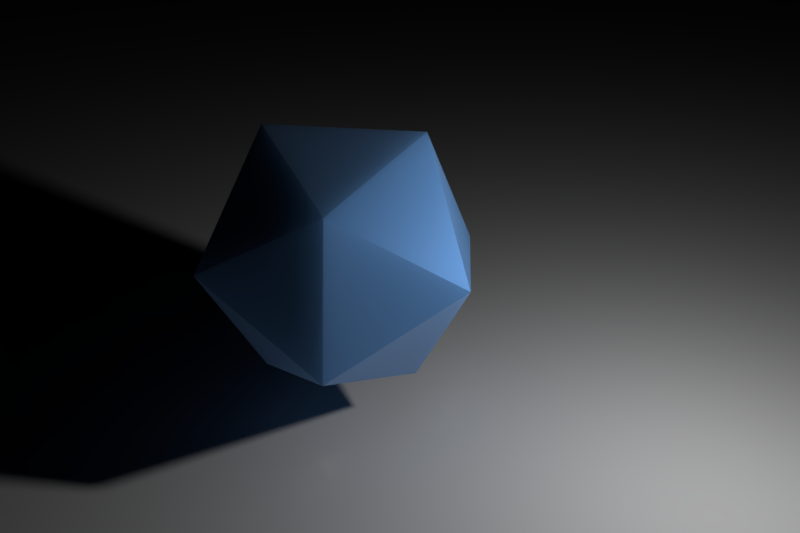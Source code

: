 # Source: modeling.blend  (saved by Blender 2.79.0; exported with 4.5.12 LTS)
import bpy
from mathutils import Matrix  # noqa: F401  (used for matrix-valued properties, if any)

bpy.ops.wm.read_factory_settings(use_empty=True)
scene = bpy.context.scene
scene.name = 'Scene'

# ---- collections
col_collection_1 = bpy.data.collections.new('Collection 1'); scene.collection.children.link(col_collection_1)

# ---- materials (node trees are filled in below, after node groups)
mat_icosphere = bpy.data.materials.new('Icosphere')
mat_icosphere.alpha_threshold = 0.0
mat_icosphere.roughness = 0.5

# ---- material node trees
mat_icosphere.use_nodes = True; mat_icosphere.node_tree.nodes.clear()
_N = mat_icosphere.node_tree.nodes; _L = mat_icosphere.node_tree.links
n0 = _N.new('ShaderNodeOutputMaterial'); n0.name = 'Material Output'; n0.location = (300, 300)
n1 = _N.new('ShaderNodeBsdfPrincipled'); n1.name = 'Principled BSDF'; n1.location = (-110, 319)
n1.width = 261
n1.subsurface_method = 'BURLEY'
n1.inputs[0].default_value = (0.1431, 0.3618, 0.7526, 1.0)
n1.inputs[1].default_value = 0.3417
n1.inputs[2].default_value = 0.6583
n1.inputs[3].default_value = 1.45
n1.inputs[8].default_value = 1.0
n1.inputs[9].default_value = (1.0, 1.0, 1.0)
n1.inputs[10].default_value = 0.4742
n1.inputs[13].default_value = 0.5417
n1.inputs[15].default_value = 0.6167
n1.inputs[19].default_value = 0.1818
n1.inputs[24].default_value = 0.115
_L.new(n1.outputs[0], n0.inputs[0])
n0.is_active_output = True

# ---- world
world_world = bpy.data.worlds.new('World'); scene.world = world_world
world_world.color = (0.0, 0.0, 0.0)
world_world.use_sun_shadow = False
world_world.sun_shadow_jitter_overblur = 0.0
world_world.cycles.sampling_method = 'MANUAL'

# ---- cameras
cam_camera = bpy.data.cameras.new('Camera')
cam_camera.clip_end = 100.0
cam_camera.lens = 35.0
cam_camera.sensor_width = 32.0
cam_camera.sensor_height = 18.0
cam_camera.ortho_scale = 7.314
cam_camera.dof.focus_distance = 0.0

# ---- lights
light_point = bpy.data.lights.new('Point', 'POINT')
light_point.transmission_factor = 0.0
light_point.energy = 100.0
light_point.shadow_buffer_clip_start = 0.5
light_point.shadow_soft_size = 0.1
light_point.shadow_maximum_resolution = 0.006
light_point.use_absolute_resolution = True

# ---- meshes
me_plane = bpy.data.meshes.new('Plane')
me_plane.from_pydata([(-1.0, -1.0, 0.0), (1.0, -1.0, 0.0), (-1.0, 1.0, 0.0), (1.0, 1.0, 0.0)], [], [(0, 1, 3, 2)])
me_plane.use_remesh_preserve_volume = False
me_plane.use_remesh_preserve_attributes = False
me_plane.use_mirror_vertex_groups = False
me_plane.update()
me_icosphere_001 = bpy.data.meshes.new('Icosphere.001')
me_icosphere_001.from_pydata([(0.0, 0.0, -1.0), (0.7236, -0.5257, -0.4472), (-0.2764, -0.8506, -0.4472), (-0.8944, 0.0, -0.4472), (-0.2764, 0.8506, -0.4472), (0.7236, 0.5257, -0.4472), (0.2764, -0.8506, 0.4472), (-0.7236, -0.5257, 0.4472), (-0.7236, 0.5257, 0.4472), (0.2764, 0.8506, 0.4472), (0.8944, 0.0, 0.4472), (0.0, 0.0, 1.0)], [], [(0, 1, 2), (1, 0, 5), (0, 2, 3), (0, 3, 4), (0, 4, 5), (1, 5, 10), (2, 1, 6), (3, 2, 7), (4, 3, 8), (5, 4, 9), (1, 10, 6), (2, 6, 7), (3, 7, 8), (4, 8, 9), (5, 9, 10), (6, 10, 11), (7, 6, 11), (8, 7, 11), (9, 8, 11), (10, 9, 11)])
me_icosphere_001.materials.append(mat_icosphere)
me_icosphere_001.use_remesh_preserve_volume = False
me_icosphere_001.use_remesh_preserve_attributes = False
me_icosphere_001.use_mirror_vertex_groups = False
me_icosphere_001.update()

# ---- objects
ob_point = bpy.data.objects.new('Point', light_point)
ob_plane = bpy.data.objects.new('Plane', me_plane)
ob_icosphere = bpy.data.objects.new('Icosphere', me_icosphere_001)
ob_camera = bpy.data.objects.new('Camera', cam_camera)

# ---- transforms, parenting, visibility, modifiers, constraints
ob_point.location = (2.577, 0.0, 2.291)
ob_point.lineart.crease_threshold = 0.0
ob_plane.location = (0.0, 0.0, 0.0)
ob_plane.scale = (22.38, 22.38, 22.38)
ob_plane.lineart.crease_threshold = 0.0
ob_icosphere.location = (0.0, 0.0, 1.309)
ob_icosphere.rotation_euler = (-0.127, -0.5232, 0.4137)
ob_icosphere.lineart.crease_threshold = 0.0
ob_camera.location = (2.472, -4.601, 3.902)
ob_camera.rotation_euler = (1.095, -2.274e-07, 0.4195)
ob_camera.lock_rotations_4d = False
ob_camera.empty_display_type = 'ARROWS'
ob_camera.color = (0.0, 0.0, 0.0, 0.0)
ob_camera.display_type = 'WIRE'
ob_camera.lineart.crease_threshold = 0.0

# ---- collection membership
col_collection_1.objects.link(ob_point)
col_collection_1.objects.link(ob_plane)
col_collection_1.objects.link(ob_icosphere)
col_collection_1.objects.link(ob_camera)

# ---- scene / render settings (as saved in the file)
scene.camera = ob_camera
scene.frame_start = 1; scene.frame_end = 250; scene.frame_set(1)
scene.render.engine = 'CYCLES'
scene.render.image_settings.file_format = 'FFMPEG'
scene.render.resolution_x = 1620
scene.render.dither_intensity = 0.0
scene.cycles.use_denoising = False
scene.cycles.samples = 200
scene.cycles.sampling_pattern = 'TABULATED_SOBOL'
scene.cycles.use_adaptive_sampling = False
scene.cycles.use_light_tree = False
scene.cycles.blur_glossy = 0.0
scene.cycles.sample_clamp_indirect = 0.0
scene.view_settings.view_transform = 'Standard'
bpy.context.view_layer.update()
